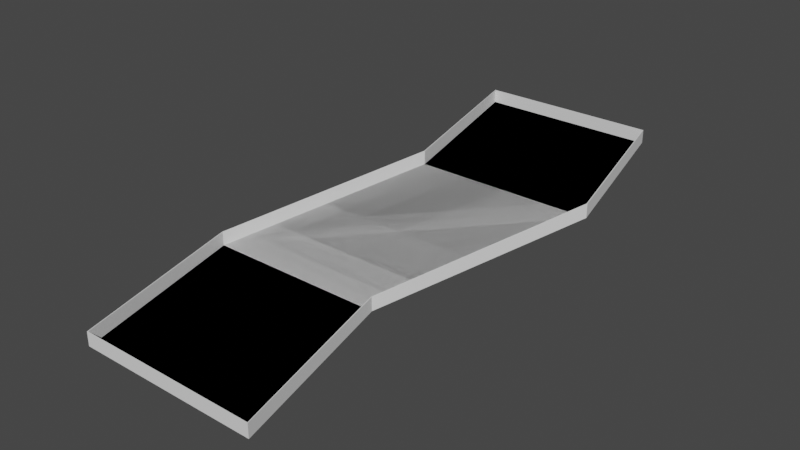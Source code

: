 # Source: Level02.blend  (saved by Blender 3.1.7; exported with 4.5.12 LTS)
import bpy
from mathutils import Matrix  # noqa: F401  (used for matrix-valued properties, if any)

bpy.ops.wm.read_factory_settings(use_empty=True)
scene = bpy.context.scene
scene.name = 'Scene'

# ---- collections
col_collection = bpy.data.collections.new('Collection'); scene.collection.children.link(col_collection)

# ---- world
world_world = bpy.data.worlds.new('World'); scene.world = world_world
world_world.use_nodes = True; world_world.node_tree.nodes.clear()
_N = world_world.node_tree.nodes; _L = world_world.node_tree.links
n0 = _N.new('ShaderNodeOutputWorld'); n0.name = 'World Output'; n0.location = (300, 300)
n1 = _N.new('ShaderNodeBackground'); n1.name = 'Background'; n1.location = (10, 300)
n1.inputs[0].default_value = (0.05088, 0.05088, 0.05088, 1.0)
_L.new(n1.outputs[0], n0.inputs[0])
n0.is_active_output = True
world_world.color = (0.05088, 0.05088, 0.05088)
world_world.use_sun_shadow = False
world_world.sun_shadow_jitter_overblur = 0.0

# ---- meshes
me_plane = bpy.data.meshes.new('Plane')
me_plane.from_pydata([(-1.0, -1.0, 0.0), (1.0, -1.0, 0.0), (-1.0, 5.0, 0.5), (1.0, 5.0, 0.5), (-0.5, 3.0, 0.5), (-1.5, 1.0, 0.0), (0.5, 1.0, 0.0), (1.5, 3.0, 0.5), (-1.0, -1.0, 0.0), (1.0, -1.0, 0.0), (-1.0, 5.0, 0.5), (1.0, 5.0, 0.5), (-0.5, 3.0, 0.5), (-1.5, 1.0, 0.0), (0.5, 1.0, 0.0), (1.5, 3.0, 0.5)], [], [(4, 7, 3, 2), (0, 1, 6, 5), (5, 6, 7, 4), (12, 15, 11, 10), (8, 9, 14, 13), (13, 14, 15, 12)])
_uv = me_plane.uv_layers.new(name='UVMap')
_uv.uv.foreach_set('vector', [0.0, 0.6667, 1.0, 0.6667, 1.0, 1.0, 0.0, 1.0, 0.0, 0.0, 1.0, 0.0, 1.0, 0.3333, 0.0, 0.3333, 0.0, 0.3333, 1.0, 0.3333, 1.0, 0.6667, 0.0, 0.6667, 0.0, 0.6667, 1.0, 0.6667, 1.0, 1.0, 0.0, 1.0, 0.0, 0.0, 1.0, 0.0, 1.0, 0.3333, 0.0, 0.3333, 0.0, 0.3333, 1.0, 0.3333, 1.0, 0.6667, 0.0, 0.6667])
me_plane.use_remesh_fix_poles = True
me_plane.use_remesh_preserve_attributes = False
me_plane.update()
me_plane_002 = bpy.data.meshes.new('Plane.002')
me_plane_002.from_pydata([(-1.0, -1.0, 0.0), (1.0, -1.0, 0.0), (-1.0, 5.0, 0.5), (1.0, 5.0, 0.5), (-0.5, 3.0, 0.5), (-1.5, 1.0, 0.0), (0.5, 1.0, 0.0), (1.5, 3.0, 0.5), (-1.0, -1.0, 0.15), (-1.5, 1.0, 0.15), (1.0, -1.0, 0.15), (1.0, 5.0, 0.65), (1.5, 3.0, 0.65), (-1.0, 5.0, 0.65), (-0.5, 3.0, 0.65), (0.5, 1.0, 0.15)], [], [(6, 7, 12, 15), (4, 5, 9, 14), (3, 2, 13, 11), (0, 1, 10, 8), (1, 6, 15, 10), (2, 4, 14, 13), (7, 3, 11, 12), (5, 0, 8, 9)])
_uv = me_plane_002.uv_layers.new(name='UVMap')
_uv.uv.foreach_set('vector', [1.0, 0.3333, 1.0, 0.6667, 1.0, 0.6667, 1.0, 0.3333, 0.0, 0.6667, 0.0, 0.3333, 0.0, 0.3333, 0.0, 0.6667, 1.0, 1.0, 0.0, 1.0, 0.0, 1.0, 1.0, 1.0, 0.0, 0.0, 1.0, 0.0, 1.0, 0.0, 0.0, 0.0, 1.0, 0.0, 1.0, 0.3333, 1.0, 0.3333, 1.0, 0.0, 0.0, 1.0, 0.0, 0.6667, 0.0, 0.6667, 0.0, 1.0, 1.0, 0.6667, 1.0, 1.0, 1.0, 1.0, 1.0, 0.6667, 0.0, 0.3333, 0.0, 0.0, 0.0, 0.0, 0.0, 0.3333])
me_plane_002.use_remesh_fix_poles = True
me_plane_002.use_remesh_preserve_attributes = False
me_plane_002.update()

# ---- objects
ob_plane = bpy.data.objects.new('Plane', me_plane)
ob_walls = bpy.data.objects.new('Walls', me_plane_002)

# ---- transforms, parenting, visibility, modifiers, constraints
ob_plane.location = (0.0, 0.0, 0.0)
ob_walls.location = (0.0, 0.0, 0.0)
_m = ob_walls.modifiers.new('Solidify', 'SOLIDIFY')

# ---- collection membership
col_collection.objects.link(ob_plane)
col_collection.objects.link(ob_walls)

# ---- scene / render settings (as saved in the file)
scene.frame_start = 1; scene.frame_end = 250; scene.frame_set(1)
scene.render.engine = 'BLENDER_EEVEE_NEXT'
scene.cycles.sampling_pattern = 'TABULATED_SOBOL'
scene.cycles.use_light_tree = False
scene.view_settings.view_transform = 'Filmic'
bpy.context.view_layer.update()

# ---- added for rendering (the .blend has no active camera and no usable light): camera, sun
cam_auto = bpy.data.cameras.new('AutoCamera')
cam_auto.lens = 50.0
cam_auto.sensor_width = 36.0
cam_auto.clip_end = 1000.0
ob_auto_camera = bpy.data.objects.new('AutoCamera', cam_auto)
scene.collection.objects.link(ob_auto_camera)
ob_auto_camera.location = (6.23566, -5.4828, 5.31353)
ob_auto_camera.rotation_euler = (1.09748, -7.21219e-08, 0.694738)
scene.camera = ob_auto_camera
light_auto_sun = bpy.data.lights.new('AutoSun', 'SUN')
light_auto_sun.energy = 3.0
light_auto_sun.angle = 0.0523599
ob_auto_sun = bpy.data.objects.new('AutoSun', light_auto_sun)
scene.collection.objects.link(ob_auto_sun)
ob_auto_sun.rotation_euler = (0.872665, 0.174533, 0.523599)
bpy.context.view_layer.update()
